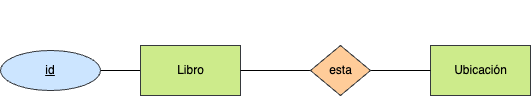

The diagram above was exported from draw.io. Its source (the exported page's mxGraphModel, read from the mxfile embedded in the PNG):
<mxGraphModel dx="1024" dy="802" grid="1" gridSize="10" guides="1" tooltips="1" connect="1" arrows="1" fold="1" page="1" pageScale="1" pageWidth="827" pageHeight="1169" math="0" shadow="0">
  <root>
    <mxCell id="0" />
    <mxCell id="1" parent="0" />
    <mxCell id="4" style="edgeStyle=none;html=1;entryX=1;entryY=0.5;entryDx=0;entryDy=0;fontColor=#FFFFFF;endArrow=none;endFill=0;" edge="1" parent="1" source="2" target="3">
      <mxGeometry relative="1" as="geometry" />
    </mxCell>
    <mxCell id="2" value="&lt;font color=&quot;#000000&quot;&gt;Libro&lt;/font&gt;" style="html=1;dashed=0;whitespace=wrap;fillColor=#cdeb8b;strokeColor=#36393d;" vertex="1" parent="1">
      <mxGeometry x="160" y="210" width="100" height="50" as="geometry" />
    </mxCell>
    <mxCell id="3" value="&lt;font color=&quot;#000000&quot;&gt;id&lt;/font&gt;" style="ellipse;whiteSpace=wrap;html=1;align=center;fontStyle=4;fillColor=#cce5ff;strokeColor=#36393d;" vertex="1" parent="1">
      <mxGeometry x="20" y="215" width="100" height="40" as="geometry" />
    </mxCell>
    <mxCell id="5" value="&lt;font color=&quot;#000000&quot;&gt;Ubicación&lt;/font&gt;" style="html=1;dashed=0;whitespace=wrap;fillColor=#cdeb8b;strokeColor=#36393d;" vertex="1" parent="1">
      <mxGeometry x="450" y="210" width="100" height="50" as="geometry" />
    </mxCell>
    <mxCell id="7" style="edgeStyle=none;html=1;entryX=0;entryY=0.5;entryDx=0;entryDy=0;fontColor=#FFFFFF;endArrow=none;endFill=0;" edge="1" parent="1" source="6" target="5">
      <mxGeometry relative="1" as="geometry" />
    </mxCell>
    <mxCell id="8" style="edgeStyle=none;html=1;entryX=1;entryY=0.5;entryDx=0;entryDy=0;fontColor=#FFFFFF;endArrow=none;endFill=0;" edge="1" parent="1" source="6" target="2">
      <mxGeometry relative="1" as="geometry" />
    </mxCell>
    <mxCell id="6" value="esta" style="shape=rhombus;html=1;dashed=0;whitespace=wrap;perimeter=rhombusPerimeter;fillColor=#ffcc99;strokeColor=#36393d;" vertex="1" parent="1">
      <mxGeometry x="330" y="210" width="60" height="50" as="geometry" />
    </mxCell>
    <mxCell id="9" value="1:1" style="text;html=1;align=center;verticalAlign=middle;resizable=0;points=[];autosize=1;strokeColor=none;fillColor=none;fontColor=#FFFFFF;" vertex="1" parent="1">
      <mxGeometry x="400" y="195" width="40" height="30" as="geometry" />
    </mxCell>
    <mxCell id="10" value="1:1" style="text;html=1;align=center;verticalAlign=middle;resizable=0;points=[];autosize=1;strokeColor=none;fillColor=none;fontColor=#FFFFFF;" vertex="1" parent="1">
      <mxGeometry x="265" y="195" width="40" height="30" as="geometry" />
    </mxCell>
    <mxCell id="11" value="1:1" style="text;html=1;align=center;verticalAlign=middle;resizable=0;points=[];autosize=1;strokeColor=none;fillColor=none;fontColor=#FFFFFF;" vertex="1" parent="1">
      <mxGeometry x="340" y="165" width="40" height="30" as="geometry" />
    </mxCell>
  </root>
</mxGraphModel>